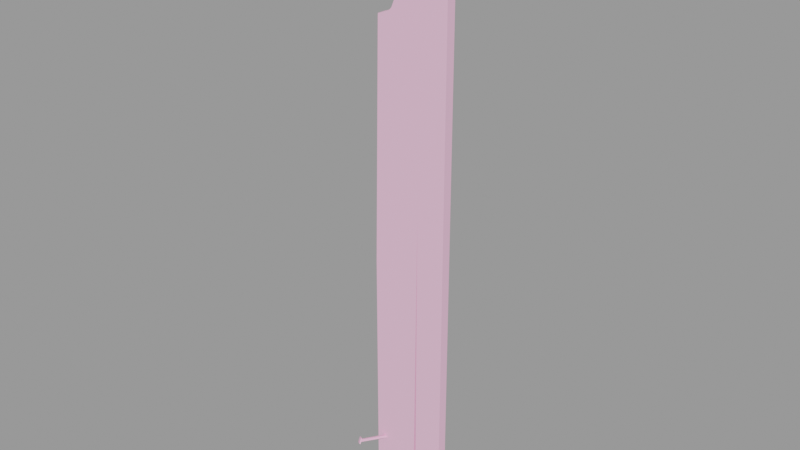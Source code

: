 # Source: board002_reference.blend  (saved by Blender 2.92.15; exported with 4.5.12 LTS)
import bpy
from mathutils import Matrix  # noqa: F401  (used for matrix-valued properties, if any)

bpy.ops.wm.read_factory_settings(use_empty=True)
scene = bpy.context.scene
scene.name = 'board002_reference.qc'

# ---- collections
col_board002_reference = bpy.data.collections.new('board002_reference'); scene.collection.children.link(col_board002_reference)

# ---- materials (node trees are filled in below, after node groups)
mat_board002 = bpy.data.materials.new('board002')
mat_board002.use_transparent_shadow = False
mat_board002.diffuse_color = (0.9708, 0.5309, 0.745, 1.0)

# ---- material node trees

# ---- meshes
me_board002_reference = bpy.data.meshes.new('board002_reference')
me_board002_reference.from_pydata([(-3.169, -1.0, 23.2), (-3.03, -1e-06, 31.0), (-3.169, -1e-06, 23.2), (-3.03, -1.0, 31.0), (-3.983, -3.873, -25.82), (-3.517, -4.184, -25.63), (-3.802, -3.94, -25.44), (-3.529, -3.901, -25.12), (-3.995, -3.59, -25.3), (1.317, 0.0, 0.5824), (1.062, -1.0, -31.0), (1.062, 1e-06, -31.0), (1.318, -1.0, 0.5824), (1.318, -1.0, 0.7745), (1.318, 0.0, 0.7747), (-1.976, -1e-06, 19.51), (-3.027, -1.0, 19.07), (-1.976, -1.0, 19.51), (-3.027, -1e-06, 19.07), (-3.226, -1e-06, 19.01), (-3.226, -1.0, 19.01), (1.318, 1e-06, -31.0), (1.318, -1.0, -31.0), (-3.454, -3.827, -25.14), (-3.939, -3.503, -25.33), (-2.832, -1.0, -26.01), (-3.783, -3.795, -25.67), (-3.789, -3.668, -25.44), (-2.78, -1.0, -26.27), (-3.927, -3.798, -25.87), (-3.442, -4.122, -25.68), (-2.571, -1.0, -25.96), (-3.579, -3.808, -25.35), (-2.518, -1.0, -26.22), (-3.574, -3.935, -25.59), (4.318, -1e-06, 30.53), (4.318, 1e-06, -31.0), (-1.976, -1e-06, 22.49), (-2.97, -1e-06, 22.9), (-0.3428, -1e-06, 31.0), (-1.719, -1e-06, 22.23), (-1.284, -1e-06, 21.18), (-1.284, -1e-06, 20.82), (-1.719, -1e-06, 19.77), (-3.249, -1e-06, 18.69), (-3.682, 0.0, -5.582), (-3.682, 1e-06, -31.0), (4.318, -1.0, -31.0), (-3.682, -1.0, -31.0), (4.318, -1.0, 30.53), (-0.3428, -1.0, 31.0), (-1.284, -1.0, 21.18), (-1.719, -1.0, 22.23), (-1.284, -1.0, 20.82), (-1.719, -1.0, 19.77), (-3.249, -1.0, 18.69), (-3.682, -1.0, -5.582), (-1.976, -1.0, 22.49), (-2.97, -1.0, 22.9)], [], [(0, 1, 2), (0, 3, 1), (4, 5, 6), (5, 7, 6), (7, 8, 6), (8, 4, 6), (9, 10, 11), (9, 12, 10), (9, 13, 12), (9, 14, 13), (15, 16, 17), (15, 18, 16), (16, 18, 19), (16, 19, 20), (12, 21, 22), (12, 9, 21), (12, 14, 9), (12, 13, 14), (8, 23, 24), (8, 7, 23), (25, 26, 27), (25, 28, 26), (29, 5, 4), (29, 30, 5), (31, 27, 32), (31, 25, 27), (29, 27, 26), (29, 24, 27), (24, 4, 8), (24, 29, 4), (33, 32, 34), (33, 31, 32), (32, 24, 23), (32, 27, 24), (7, 30, 23), (7, 5, 30), (28, 34, 26), (28, 33, 34), (35, 21, 9), (35, 36, 21), (37, 38, 2), (37, 2, 1), (37, 1, 39), (37, 39, 35), (35, 40, 37), (35, 41, 40), (35, 9, 41), (9, 42, 41), (9, 43, 42), (9, 15, 43), (9, 18, 15), (9, 19, 18), (9, 44, 19), (9, 45, 44), (9, 46, 45), (9, 11, 46), (47, 21, 36), (47, 22, 21), (10, 46, 11), (10, 48, 46), (49, 39, 50), (49, 35, 39), (50, 1, 3), (50, 39, 1), (49, 36, 35), (49, 47, 36), (23, 34, 32), (23, 30, 34), (30, 26, 34), (30, 29, 26), (40, 51, 52), (40, 41, 51), (51, 41, 42), (51, 42, 53), (42, 54, 53), (42, 43, 54), (15, 54, 43), (15, 17, 54), (16, 20, 55), (16, 55, 56), (16, 56, 48), (16, 48, 10), (16, 10, 12), (12, 17, 16), (12, 54, 17), (12, 53, 54), (12, 50, 53), (50, 51, 53), (50, 52, 51), (50, 57, 52), (50, 58, 57), (50, 0, 58), (50, 3, 0), (12, 49, 50), (12, 47, 49), (12, 22, 47), (44, 20, 19), (44, 55, 20), (44, 56, 55), (44, 45, 56), (56, 45, 46), (56, 46, 48), (0, 2, 38), (0, 38, 58), (38, 57, 58), (38, 37, 57), (40, 57, 37), (40, 52, 57)])
me_board002_reference.polygons.foreach_set('use_smooth', [True] * 108)
_k = set([(0, 3), (0, 58), (1, 2), (1, 3), (1, 39), (2, 38), (3, 50), (4, 5), (4, 8), (4, 29), (5, 7), (5, 30), (7, 8), (7, 23), (8, 24), (9, 11), (9, 12), (9, 14), (9, 21), (10, 11), (10, 12), (10, 48), (11, 46), (12, 13), (12, 22), (13, 14), (15, 18), (15, 43), (16, 17), (16, 20), (17, 54), (18, 19), (19, 20), (19, 44), (20, 55), (21, 22), (21, 36), (22, 47), (23, 24), (23, 30), (24, 29), (25, 27), (26, 27), (26, 28), (26, 34), (27, 32), (29, 30), (31, 32), (32, 34), (33, 34), (35, 36), (35, 39), (35, 49), (36, 47), (37, 38), (37, 40), (40, 41), (41, 42), (42, 43), (44, 45), (45, 46), (46, 48), (47, 49), (48, 56), (49, 50), (51, 52), (51, 53), (52, 57), (53, 54), (55, 56), (57, 58)])
me_board002_reference.attributes.new('sharp_edge', 'BOOLEAN', 'EDGE').data.foreach_set('value', [ (min(e.vertices), max(e.vertices)) in _k for e in me_board002_reference.edges])
_uv = me_board002_reference.uv_layers.new(name='UVMap')
_uv.uv.foreach_set('vector', [0.3988, 0.00593, 0.3672, 0.127, 0.383, 0.003906, 0.3988, 0.00593, 0.383, 0.129, 0.3672, 0.127, 0.6814, 0.01716, 0.6758, 0.01053, 0.6808, 0.01054, 0.6758, 0.01053, 0.6814, 0.003906, 0.6808, 0.01054, 0.6814, 0.003906, 0.6871, 0.01054, 0.6808, 0.01054, 0.6871, 0.01054, 0.6814, 0.01716, 0.6808, 0.01054, 0.3125, 0.006967, 0.3284, 0.5095, 0.3125, 0.5095, 0.3125, 0.006967, 0.3284, 0.006967, 0.3284, 0.5095, 0.3125, 0.006967, 0.3284, 0.003909, 0.3284, 0.006967, 0.3125, 0.006967, 0.3125, 0.003906, 0.3284, 0.003909, 0.6494, 0.003906, 0.6388, 0.01748, 0.64, 0.003906, 0.6494, 0.003906, 0.6506, 0.01748, 0.6388, 0.01748, 0.6388, 0.01748, 0.6506, 0.01748, 0.6526, 0.02024, 0.6388, 0.01748, 0.6526, 0.02024, 0.6367, 0.02024, 0.3558, 0.5064, 0.3398, 0.003906, 0.3558, 0.003906, 0.3558, 0.5064, 0.3398, 0.5064, 0.3398, 0.003906, 0.3558, 0.5064, 0.3398, 0.5094, 0.3398, 0.5064, 0.3558, 0.5064, 0.3558, 0.5094, 0.3398, 0.5094, 0.5078, 0.004419, 0.5149, 0.005595, 0.5079, 0.006129, 0.5078, 0.004419, 0.5146, 0.003906, 0.5149, 0.005595, 0.498, 0.05156, 0.4892, 0.007962, 0.4971, 0.009415, 0.498, 0.05156, 0.494, 0.05281, 0.4892, 0.007962, 0.6651, 0.0177, 0.6658, 0.0108, 0.6668, 0.01743, 0.6651, 0.0177, 0.6641, 0.0108, 0.6658, 0.0108, 0.5109, 0.05148, 0.5079, 0.008068, 0.5138, 0.007874, 0.5109, 0.05148, 0.5079, 0.04942, 0.5079, 0.008068, 0.4883, 0.005534, 0.4971, 0.009415, 0.4892, 0.007962, 0.4883, 0.005534, 0.4978, 0.007565, 0.4971, 0.009415, 0.4978, 0.007565, 0.4888, 0.003906, 0.498, 0.005858, 0.4978, 0.007565, 0.4883, 0.005534, 0.4888, 0.003906, 0.4746, 0.003906, 0.4776, 0.04989, 0.4715, 0.05253, 0.4746, 0.003906, 0.4776, 0.004576, 0.4776, 0.04989, 0.5138, 0.007874, 0.5079, 0.006129, 0.5149, 0.005595, 0.5138, 0.007874, 0.5079, 0.008068, 0.5079, 0.006129, 0.6668, 0.004176, 0.6641, 0.0108, 0.6651, 0.003906, 0.6668, 0.004176, 0.6658, 0.0108, 0.6641, 0.0108, 0.4716, 0.004308, 0.4715, 0.05253, 0.4661, 0.04898, 0.4716, 0.004308, 0.4746, 0.003906, 0.4715, 0.05253, 0.2328, 0.01138, 0.185, 0.9904, 0.185, 0.4879, 0.2328, 0.01138, 0.2328, 0.9904, 0.185, 0.9904, 0.1319, 0.1404, 0.1168, 0.1328, 0.1136, 0.128, 0.1319, 0.1404, 0.1136, 0.128, 0.1158, 0.003906, 0.1319, 0.1404, 0.1158, 0.003906, 0.1586, 0.003906, 0.1319, 0.1404, 0.1586, 0.003906, 0.2328, 0.01138, 0.2328, 0.01138, 0.1356, 0.1441, 0.1319, 0.1404, 0.2328, 0.01138, 0.1424, 0.1604, 0.1356, 0.1441, 0.2328, 0.01138, 0.185, 0.4879, 0.1424, 0.1604, 0.185, 0.4879, 0.1424, 0.1657, 0.1424, 0.1604, 0.185, 0.4879, 0.1356, 0.1819, 0.1424, 0.1657, 0.185, 0.4879, 0.1319, 0.1857, 0.1356, 0.1819, 0.185, 0.4879, 0.1159, 0.1935, 0.1319, 0.1857, 0.185, 0.4879, 0.1127, 0.1947, 0.1159, 0.1935, 0.185, 0.4879, 0.1123, 0.1998, 0.1127, 0.1947, 0.185, 0.4879, 0.1055, 0.586, 0.1123, 0.1998, 0.185, 0.4879, 0.1055, 0.9904, 0.1055, 0.586, 0.185, 0.4879, 0.1809, 0.9904, 0.1055, 0.9904, 0.5534, 0.009282, 0.5234, 0.04562, 0.5384, 0.003906, 0.5534, 0.009282, 0.5384, 0.051, 0.5234, 0.04562, 0.4261, 0.003906, 0.4102, 0.07918, 0.4102, 0.003906, 0.4261, 0.003906, 0.4261, 0.07918, 0.4102, 0.07918, 0.4375, 0.003906, 0.4534, 0.05842, 0.4375, 0.05842, 0.4375, 0.003906, 0.4534, 0.003906, 0.4534, 0.05842, 0.5625, 0.003906, 0.5784, 0.04667, 0.5625, 0.04667, 0.5625, 0.003906, 0.5784, 0.003906, 0.5784, 0.04667, 0.274, 0.004165, 0.2422, 0.9814, 0.2581, 0.003906, 0.274, 0.004165, 0.2581, 0.9817, 0.2422, 0.9814, 0.4786, 0.0523, 0.4715, 0.05253, 0.4776, 0.04989, 0.4786, 0.0523, 0.4713, 0.05571, 0.4715, 0.05253, 0.4713, 0.05571, 0.4661, 0.04898, 0.4715, 0.05253, 0.4713, 0.05571, 0.4648, 0.05118, 0.4661, 0.04898, 0.5992, 0.003906, 0.5899, 0.01984, 0.5899, 0.003906, 0.5992, 0.003906, 0.5992, 0.01984, 0.5899, 0.01984, 0.5899, 0.01984, 0.5992, 0.01984, 0.5992, 0.0251, 0.5899, 0.01984, 0.5992, 0.0251, 0.5899, 0.0251, 0.5992, 0.0251, 0.5899, 0.04167, 0.5899, 0.0251, 0.5992, 0.0251, 0.5992, 0.04167, 0.5899, 0.04167, 0.5993, 0.04561, 0.5899, 0.04167, 0.5992, 0.04167, 0.5993, 0.04561, 0.5898, 0.04561, 0.5899, 0.04167, 0.009851, 0.8008, 0.009042, 0.7996, 0.008778, 0.7945, 0.009851, 0.8008, 0.008778, 0.7945, 0.003906, 0.4083, 0.009851, 0.8008, 0.003906, 0.4083, 0.003906, 0.003906, 0.009851, 0.8008, 0.003906, 0.003906, 0.05739, 0.004139, 0.009851, 0.8008, 0.05739, 0.004139, 0.06028, 0.5066, 0.06028, 0.5066, 0.02036, 0.8087, 0.009851, 0.8008, 0.06028, 0.5066, 0.02296, 0.8124, 0.02036, 0.8087, 0.06028, 0.5066, 0.02773, 0.8287, 0.02296, 0.8124, 0.06028, 0.5066, 0.04155, 0.9905, 0.02773, 0.8287, 0.04155, 0.9905, 0.02773, 0.834, 0.02773, 0.8287, 0.04155, 0.9905, 0.02296, 0.8502, 0.02773, 0.834, 0.04155, 0.9905, 0.02047, 0.854, 0.02296, 0.8502, 0.04155, 0.9905, 0.01193, 0.8615, 0.02047, 0.854, 0.04155, 0.9905, 0.009684, 0.8663, 0.01193, 0.8615, 0.04155, 0.9905, 0.01125, 0.9904, 0.009684, 0.8663, 0.06028, 0.5066, 0.09411, 0.9833, 0.04155, 0.9905, 0.06028, 0.5066, 0.09411, 0.004298, 0.09411, 0.9833, 0.06028, 0.5066, 0.06028, 0.004151, 0.09411, 0.004298, 0.3011, 0.00785, 0.2852, 0.003906, 0.3011, 0.003906, 0.3011, 0.00785, 0.2852, 0.00785, 0.2852, 0.003906, 0.3011, 0.00785, 0.2852, 0.3242, 0.2852, 0.00785, 0.3011, 0.00785, 0.3011, 0.3242, 0.2852, 0.3242, 0.2852, 0.3242, 0.3011, 0.3242, 0.3011, 0.6595, 0.2852, 0.3242, 0.3011, 0.6595, 0.2852, 0.6595, 0.6094, 0.003906, 0.6253, 0.003906, 0.6253, 0.009228, 0.6094, 0.003906, 0.6253, 0.009228, 0.6094, 0.009228, 0.6253, 0.009228, 0.6125, 0.02602, 0.6094, 0.009228, 0.6253, 0.009228, 0.6222, 0.02602, 0.6125, 0.02602, 0.622, 0.03119, 0.6125, 0.02602, 0.6222, 0.02602, 0.622, 0.03119, 0.6127, 0.03119, 0.6125, 0.02602])
me_board002_reference.materials.append(mat_board002)
me_board002_reference.use_remesh_fix_poles = True
me_board002_reference.use_remesh_preserve_attributes = False
me_board002_reference.use_mirror_vertex_groups = False
me_board002_reference.update()
me_board002_reference.normals_split_custom_set([tuple(v) for v in zip(*[iter([-0.9607, 0.0, -0.2775, -0.9998, 0.0, 0.0178, -0.9607, 0.0, -0.2775, -0.9607, 0.0, -0.2775, -0.9998, 0.0, 0.0178, -0.9998, 0.0, 0.0178, -0.699, -0.6823, 0.2142, -0.4995, -0.8157, 0.2918, -0.6116, -0.6996, 0.3695, -0.4995, -0.8157, 0.2918, -0.5045, -0.6945, 0.513, -0.6116, -0.6996, 0.3695, -0.5045, -0.6945, 0.513, -0.704, -0.5611, 0.4353, -0.6116, -0.6996, 0.3695, -0.704, -0.5611, 0.4353, -0.699, -0.6823, 0.2142, -0.6116, -0.6996, 0.3695, 1.0, 0.0005631, -0.008051, 1.0, 0.00099, -0.008066, 1.0, 0.001103, -0.008065, 1.0, 0.0005631, -0.008051, 1.0, 0.0005943, -0.008053, 1.0, 0.00099, -0.008066, 1.0, 0.0008799, -0.008238, 1.0, 0.0007742, -0.00809, 1.0, 0.0007758, -0.008064, 1.0, 0.0008799, -0.008238, 1.0, 0.001056, -0.008066, 1.0, 0.0007742, -0.00809, -0.5556, 0.0, 0.8315, -0.3528, 0.0, 0.9357, -0.5556, 0.0, 0.8315, -0.5556, 0.0, 0.8315, -0.3528, 0.0, 0.9357, -0.3528, 0.0, 0.9357, -0.3528, 0.0, 0.9357, -0.3528, 0.0, 0.9357, -0.3225, 0.0, 0.9466, -0.3528, 0.0, 0.9357, -0.3225, 0.0, 0.9466, -0.3225, 0.0, 0.9466, -1.0, -0.00152, -4.812e-05, -1.0, -3.125e-05, -9.894e-07, -1.0, 0.0, 0.0, -1.0, -0.00152, -4.812e-05, -1.0, -0.001216, -2.791e-05, -1.0, -3.125e-05, -9.894e-07, -1.0, -0.000633, 0.0002367, -1.0, -0.0007778, 2.126e-05, -1.0, -0.0007801, 4.617e-05, -1.0, -0.000633, 0.0002367, -1.0, -1.19e-07, 0.0, -1.0, -0.0007778, 2.126e-05, -0.0881, 0.3997, 0.9124, -0.08812, 0.3997, 0.9124, -0.0881, 0.3997, 0.9124, -0.0881, 0.3997, 0.9124, -0.08812, 0.3997, 0.9124, -0.08812, 0.3997, 0.9124, -0.9368, 0.2963, -0.1858, -0.9368, 0.2963, -0.1861, -0.9368, 0.2963, -0.1861, -0.9368, 0.2963, -0.1858, -0.9368, 0.2963, -0.1858, -0.9368, 0.2963, -0.1861, -0.04815, -0.5555, -0.8301, -0.04817, -0.5555, -0.8301, -0.04814, -0.5555, -0.8301, -0.04815, -0.5555, -0.8301, -0.04817, -0.5555, -0.8301, -0.04817, -0.5555, -0.8301, -0.1856, 0.2696, 0.9449, -0.1853, 0.2695, 0.945, -0.1853, 0.2695, 0.945, -0.1856, 0.2696, 0.9449, -0.1856, 0.2696, 0.9449, -0.1853, 0.2695, 0.945, 0.5758, 0.7004, -0.4218, 0.574, 0.7434, -0.3433, 0.5758, 0.7004, -0.4218, 0.5758, 0.7004, -0.4218, 0.574, 0.7434, -0.3433, 0.574, 0.7434, -0.3433, -0.8542, 0.4475, -0.2649, -0.8541, 0.4475, -0.2649, -0.8542, 0.4475, -0.2649, -0.8542, 0.4475, -0.2649, -0.8541, 0.4475, -0.2649, -0.8541, 0.4475, -0.2649, 0.9367, -0.2967, 0.1857, 0.9367, -0.2966, 0.1862, 0.9367, -0.2965, 0.1863, 0.9367, -0.2967, 0.1857, 0.9367, -0.2967, 0.1858, 0.9367, -0.2966, 0.1862, 0.6449, 0.6961, -0.3157, 0.574, 0.7434, -0.3433, 0.6449, 0.6961, -0.3157, 0.6449, 0.6961, -0.3157, 0.574, 0.7434, -0.3433, 0.574, 0.7434, -0.3433, 0.7179, -0.6034, 0.3472, 0.7179, -0.6034, 0.3472, 0.7179, -0.6034, 0.3472, 0.7179, -0.6034, 0.3472, 0.7179, -0.6034, 0.3472, 0.7179, -0.6034, 0.3472, 0.1852, -0.2698, -0.9449, 0.1856, -0.2699, -0.9448, 0.1856, -0.2699, -0.9449, 0.1852, -0.2698, -0.9449, 0.1851, -0.2698, -0.945, 0.1856, -0.2699, -0.9448, -1.709e-08, 1.0, 1.247e-08, 5.348e-10, 1.0, 3.248e-08, -1.746e-08, 1.0, 3.653e-08, -1.709e-08, 1.0, 1.247e-08, 0.0, 1.0, 3.25e-08, 5.348e-10, 1.0, 3.248e-08, 0.0, 1.0, -1.175e-14, 0.0, 1.0, -2.585e-13, 0.0, 1.0, -4.332e-14, 0.0, 1.0, -1.175e-14, 0.0, 1.0, -4.332e-14, 0.0, 1.0, -1.784e-14, 0.0, 1.0, -1.175e-14, 0.0, 1.0, -1.784e-14, 0.0, 1.0, -9.028e-15, 0.0, 1.0, -1.175e-14, 0.0, 1.0, -9.028e-15, -1.709e-08, 1.0, 1.247e-08, -1.709e-08, 1.0, 1.247e-08, 0.0, 1.0, 3.422e-14, 0.0, 1.0, -1.175e-14, -1.709e-08, 1.0, 1.247e-08, -6.056e-08, 1.0, 2.81e-08, 0.0, 1.0, 3.422e-14, -1.709e-08, 1.0, 1.247e-08, -1.746e-08, 1.0, 3.653e-08, -6.056e-08, 1.0, 2.81e-08, -1.746e-08, 1.0, 3.653e-08, -3.413e-07, 1.0, 5.555e-09, -6.056e-08, 1.0, 2.81e-08, -1.746e-08, 1.0, 3.653e-08, -7.878e-08, 1.0, 3.966e-08, -3.413e-07, 1.0, 5.555e-09, -1.746e-08, 1.0, 3.653e-08, -3.561e-08, 1.0, 4.664e-08, -7.878e-08, 1.0, 3.966e-08, -1.746e-08, 1.0, 3.653e-08, -1.887e-08, 1.0, 4.965e-08, -3.561e-08, 1.0, 4.664e-08, -1.746e-08, 1.0, 3.653e-08, -4.141e-08, 1.0, 4.407e-08, -1.887e-08, 1.0, 4.965e-08, -1.746e-08, 1.0, 3.653e-08, -1.591e-07, 1.0, 1.511e-08, -4.141e-08, 1.0, 4.407e-08, -1.746e-08, 1.0, 3.653e-08, -4.924e-08, 1.0, 3.993e-08, -1.591e-07, 1.0, 1.511e-08, -1.746e-08, 1.0, 3.653e-08, -4.847e-09, 1.0, 3.243e-08, -4.924e-08, 1.0, 3.993e-08, -1.746e-08, 1.0, 3.653e-08, 0.0, 1.0, 3.166e-08, -4.847e-09, 1.0, 3.243e-08, 0.0, 0.0, -1.0, 0.0, 0.0, -1.0, 0.0, 0.0, -1.0, 0.0, 0.0, -1.0, 0.0, 0.0, -1.0, 0.0, 0.0, -1.0, 0.0, 0.0, -1.0, 0.0, 0.0, -1.0, 0.0, 0.0, -1.0, 0.0, 0.0, -1.0, 0.0, 0.0, -1.0, 0.0, 0.0, -1.0, 0.1002, 0.0, 0.995, 0.05019, 0.0, 0.9987, 0.05019, 0.0, 0.9987, 0.1002, 0.0, 0.995, 0.1002, 0.0, 0.995, 0.05019, 0.0, 0.9987, 0.05019, 0.0, 0.9987, 0.0, 0.0, 1.0, 0.0, 0.0, 1.0, 0.05019, 0.0, 0.9987, 0.05019, 0.0, 0.9987, 0.0, 0.0, 1.0, 1.0, 0.0, 0.0, 1.0, 0.0, 0.0, 1.0, 0.0, 0.0, 1.0, 0.0, 0.0, 1.0, 0.0, 0.0, 1.0, 0.0, 0.0, 0.6449, 0.6961, -0.3157, 0.6467, 0.653, -0.3942, 0.6449, 0.6961, -0.3157, 0.6449, 0.6961, -0.3157, 0.6467, 0.653, -0.3942, 0.6467, 0.653, -0.3942, 0.6467, 0.653, -0.3942, 0.5758, 0.7004, -0.4218, 0.6467, 0.653, -0.3942, 0.6467, 0.653, -0.3942, 0.5758, 0.7004, -0.4218, 0.5758, 0.7004, -0.4218, -0.8315, 0.0, -0.5556, -0.9808, 0.0, -0.1951, -0.8315, 0.0, -0.5556, -0.8315, 0.0, -0.5556, -0.9808, 0.0, -0.1951, -0.9808, 0.0, -0.1951, -0.9808, 0.0, -0.1951, -0.9808, 0.0, -0.1951, -0.9808, 0.0, 0.1951, -0.9808, 0.0, -0.1951, -0.9808, 0.0, 0.1951, -0.9808, 0.0, 0.1951, -0.9808, 0.0, 0.1951, -0.8315, 0.0, 0.5556, -0.9808, 0.0, 0.1951, -0.9808, 0.0, 0.1951, -0.8315, 0.0, 0.5556, -0.8315, 0.0, 0.5556, -0.5556, 0.0, 0.8315, -0.8315, 0.0, 0.5556, -0.8315, 0.0, 0.5556, -0.5556, 0.0, 0.8315, -0.5556, 0.0, 0.8315, -0.8315, 0.0, 0.5556, 2.532e-08, -1.0, -1.004e-07, 0.0, -1.0, -2.44e-07, 5.949e-08, -1.0, -7.465e-08, 2.532e-08, -1.0, -1.004e-07, 5.949e-08, -1.0, -7.465e-08, 4.464e-08, -1.0, -3.585e-08, 2.532e-08, -1.0, -1.004e-07, 4.464e-08, -1.0, -3.585e-08, 3.709e-10, -1.0, -4.011e-08, 2.532e-08, -1.0, -1.004e-07, 3.709e-10, -1.0, -4.011e-08, 4.548e-09, -1.0, -3.94e-08, 2.532e-08, -1.0, -1.004e-07, 4.548e-09, -1.0, -3.94e-08, 4.076e-08, -1.0, -2.923e-08, 4.076e-08, -1.0, -2.923e-08, 3.396e-08, -1.0, -5.147e-08, 2.532e-08, -1.0, -1.004e-07, 4.076e-08, -1.0, -2.923e-08, 7.512e-08, -1.0, -3.585e-09, 3.396e-08, -1.0, -5.147e-08, 4.076e-08, -1.0, -2.923e-08, 1.891e-07, -1.0, -2.445e-08, 7.512e-08, -1.0, -3.585e-09, 4.076e-08, -1.0, -2.923e-08, 8.806e-09, -1.0, -1.795e-08, 1.891e-07, -1.0, -2.445e-08, 8.806e-09, -1.0, -1.795e-08, 0.0, -1.0, -3.127e-09, 1.891e-07, -1.0, -2.445e-08, 8.806e-09, -1.0, -1.795e-08, 0.0, -1.0, 7.789e-09, 0.0, -1.0, -3.127e-09, 8.806e-09, -1.0, -1.795e-08, 0.0, -1.0, 4.608e-08, 0.0, -1.0, 7.789e-09, 8.806e-09, -1.0, -1.795e-08, 0.0, -1.0, 3.963e-08, 0.0, -1.0, 4.608e-08, 8.806e-09, -1.0, -1.795e-08, 0.0, -1.0, 1.384e-07, 0.0, -1.0, 3.963e-08, 8.806e-09, -1.0, -1.795e-08, 0.0, -1.0, -1.28e-08, 0.0, -1.0, 1.384e-07, 4.076e-08, -1.0, -2.923e-08, -2.913e-09, -1.0, -2.729e-08, 8.806e-09, -1.0, -1.795e-08, 4.076e-08, -1.0, -2.923e-08, 7.392e-11, -1.0, -3.497e-08, -2.913e-09, -1.0, -2.729e-08, 4.076e-08, -1.0, -2.923e-08, 0.0, -1.0, -3.523e-08, 7.392e-11, -1.0, -3.497e-08, -0.9989, 0.0, 0.04599, -0.9972, 0.0, 0.07415, -0.9972, 0.0, 0.07415, -0.9989, 0.0, 0.04599, -0.9989, 0.0, 0.04599, -0.9972, 0.0, 0.07415, -0.9989, 0.0, 0.04599, -1.0, 0.0, 0.0089, -0.9989, 0.0, 0.04599, -0.9989, 0.0, 0.04599, -1.0, 0.0, 0.0089, -1.0, 0.0, 0.0089, -1.0, 0.0, 0.0089, -1.0, 0.0, 0.0089, -1.0, 0.0, 0.0, -1.0, 0.0, 0.0089, -1.0, 0.0, 0.0, -1.0, 0.0, 0.0, -0.9607, 0.0, -0.2775, -0.9607, 0.0, -0.2775, -0.6378, 0.0, -0.7702, -0.9607, 0.0, -0.2775, -0.6378, 0.0, -0.7702, -0.6378, 0.0, -0.7702, -0.6378, 0.0, -0.7702, -0.5556, 0.0, -0.8315, -0.6378, 0.0, -0.7702, -0.6378, 0.0, -0.7702, -0.5556, 0.0, -0.8315, -0.5556, 0.0, -0.8315, -0.8315, 0.0, -0.5556, -0.5556, 0.0, -0.8315, -0.5556, 0.0, -0.8315, -0.8315, 0.0, -0.5556, -0.8315, 0.0, -0.5556, -0.5556, 0.0, -0.8315])] * 3)])
arm_board002_reference_qc_skeleton = bpy.data.armatures.new('board002_reference.qc_skeleton')  # bones are not reproduced

# ---- objects
ob_board002_reference_qc_skeleton = bpy.data.objects.new('board002_reference.qc_skeleton', arm_board002_reference_qc_skeleton)
ob_board002_reference = bpy.data.objects.new('board002_reference', me_board002_reference)

# ---- transforms, parenting, visibility, modifiers, constraints
ob_board002_reference_qc_skeleton.location = (0.0, 0.0, 0.0)
ob_board002_reference_qc_skeleton.show_in_front = True
ob_board002_reference_qc_skeleton.lineart.crease_threshold = 0.0
ob_board002_reference.parent = ob_board002_reference_qc_skeleton
ob_board002_reference.location = (0.0, 0.0, 0.0)
ob_board002_reference.lineart.crease_threshold = 0.0
_vg = ob_board002_reference.vertex_groups.new(name='static_prop')
_vg.add([0, 1, 2, 3, 4, 5, 6, 7, 8, 9, 10, 11, 12, 13, 14, 15, 16, 17, 18, 19, 20, 21, 22, 23, 24, 25, 26, 27, 28, 29, 30, 31, 32, 33, 34, 35, 36, 37, 38, 39, 40, 41, 42, 43, 44, 45, 46, 47, 48, 49, 50, 51, 52, 53, 54, 55, 56, 57, 58], 1.0, 'REPLACE')
_m = ob_board002_reference.modifiers.new('Armature', 'ARMATURE')
_m.object = ob_board002_reference_qc_skeleton

# ---- collection membership
scene.collection.objects.link(ob_board002_reference_qc_skeleton)
scene.collection.objects.link(ob_board002_reference)
col_board002_reference.objects.link(ob_board002_reference_qc_skeleton)
col_board002_reference.objects.link(ob_board002_reference)

# ---- scene / render settings (as saved in the file)
scene.frame_start = 1; scene.frame_end = 250; scene.frame_set(0)
scene.render.engine = 'BLENDER_EEVEE_NEXT'
scene.cycles.use_denoising = False
scene.cycles.samples = 128
scene.cycles.sampling_pattern = 'TABULATED_SOBOL'
scene.cycles.use_adaptive_sampling = False
scene.cycles.use_light_tree = False
scene.view_settings.view_transform = 'Filmic'
bpy.context.view_layer.update()

# ---- added for rendering (the .blend has no active camera and no usable light): camera, sun + grey world if the file has none
cam_auto = bpy.data.cameras.new('AutoCamera')
cam_auto.lens = 50.0
cam_auto.sensor_width = 36.0
cam_auto.clip_end = 1018.01
ob_auto_camera = bpy.data.objects.new('AutoCamera', cam_auto)
scene.collection.objects.link(ob_auto_camera)
ob_auto_camera.location = (58.1684, -71.7002, 46.4053)
ob_auto_camera.rotation_euler = (1.09748, -7.21219e-08, 0.694738)
scene.camera = ob_auto_camera
light_auto_sun = bpy.data.lights.new('AutoSun', 'SUN')
light_auto_sun.energy = 3.0
light_auto_sun.angle = 0.0523599
ob_auto_sun = bpy.data.objects.new('AutoSun', light_auto_sun)
scene.collection.objects.link(ob_auto_sun)
ob_auto_sun.rotation_euler = (0.872665, 0.174533, 0.523599)
if scene.world is None:
    world_auto = bpy.data.worlds.new('AutoWorld')
    world_auto.color = (0.3, 0.3, 0.3)
    scene.world = world_auto
bpy.context.view_layer.update()
